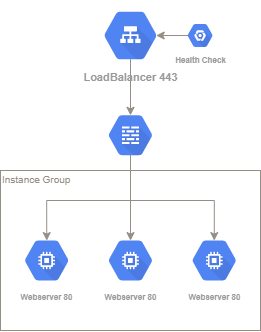

The diagram above was exported from draw.io. Its source (the exported page's mxGraphModel, read from the mxfile embedded in the PNG):
<mxGraphModel dx="813" dy="398" grid="1" gridSize="10" guides="1" tooltips="1" connect="1" arrows="1" fold="1" page="1" pageScale="1" pageWidth="1169" pageHeight="827" math="0" shadow="0">
  <root>
    <mxCell id="0" />
    <mxCell id="1" parent="0" />
    <mxCell id="KcQ1qDQcG_JkMG_ogVKx-6" value="" style="rounded=0;whiteSpace=wrap;html=1;align=left;strokeColor=#948E85;" vertex="1" parent="1">
      <mxGeometry x="356" y="390" width="260" height="160" as="geometry" />
    </mxCell>
    <mxCell id="KcQ1qDQcG_JkMG_ogVKx-23" style="edgeStyle=orthogonalEdgeStyle;rounded=0;orthogonalLoop=1;jettySize=auto;html=1;exitX=0.5;exitY=0.84;exitDx=0;exitDy=0;exitPerimeter=0;entryX=0.5;entryY=0.16;entryDx=0;entryDy=0;entryPerimeter=0;fontSize=8;fontColor=#948E85;strokeColor=#948E85;" edge="1" parent="1" source="KcQ1qDQcG_JkMG_ogVKx-1" target="KcQ1qDQcG_JkMG_ogVKx-14">
      <mxGeometry relative="1" as="geometry" />
    </mxCell>
    <mxCell id="KcQ1qDQcG_JkMG_ogVKx-1" value="&lt;div style=&quot;text-align: justify&quot;&gt;LoadBalancer 443&lt;/div&gt;" style="sketch=0;html=1;fillColor=#5184F3;strokeColor=none;verticalAlign=top;labelPosition=center;verticalLabelPosition=bottom;align=center;spacingTop=-6;fontSize=11;fontStyle=1;fontColor=#999999;shape=mxgraph.gcp2.hexIcon;prIcon=cloud_load_balancing" vertex="1" parent="1">
      <mxGeometry x="446.51" y="220" width="78.98" height="70" as="geometry" />
    </mxCell>
    <mxCell id="KcQ1qDQcG_JkMG_ogVKx-2" value="&lt;span style=&quot;font-size: 8px&quot;&gt;Webserver 80&lt;/span&gt;" style="sketch=0;html=1;fillColor=#5184F3;strokeColor=none;verticalAlign=top;labelPosition=center;verticalLabelPosition=bottom;align=center;spacingTop=-6;fontSize=11;fontStyle=1;fontColor=#999999;shape=mxgraph.gcp2.hexIcon;prIcon=compute_engine" vertex="1" parent="1">
      <mxGeometry x="536.77" y="450.75" width="66" height="58.5" as="geometry" />
    </mxCell>
    <mxCell id="KcQ1qDQcG_JkMG_ogVKx-3" value="&lt;font style=&quot;font-size: 8px&quot;&gt;Webserver 80&lt;/font&gt;" style="sketch=0;html=1;fillColor=#5184F3;strokeColor=none;verticalAlign=top;labelPosition=center;verticalLabelPosition=bottom;align=center;spacingTop=-6;fontSize=11;fontStyle=1;fontColor=#999999;shape=mxgraph.gcp2.hexIcon;prIcon=compute_engine" vertex="1" parent="1">
      <mxGeometry x="369.23" y="450.75" width="66" height="58.5" as="geometry" />
    </mxCell>
    <mxCell id="KcQ1qDQcG_JkMG_ogVKx-7" value="&lt;span style=&quot;font-size: 8px&quot;&gt;Webserver 80&lt;/span&gt;" style="sketch=0;html=1;fillColor=#5184F3;strokeColor=none;verticalAlign=top;labelPosition=center;verticalLabelPosition=bottom;align=center;spacingTop=-6;fontSize=11;fontStyle=1;fontColor=#999999;shape=mxgraph.gcp2.hexIcon;prIcon=compute_engine" vertex="1" parent="1">
      <mxGeometry x="453" y="450.75" width="66" height="58.5" as="geometry" />
    </mxCell>
    <mxCell id="KcQ1qDQcG_JkMG_ogVKx-8" value="&lt;font style=&quot;font-size: 10px&quot; color=&quot;#948e85&quot;&gt;Instance Group&lt;/font&gt;" style="text;html=1;strokeColor=none;fillColor=none;align=left;verticalAlign=middle;whiteSpace=wrap;rounded=0;" vertex="1" parent="1">
      <mxGeometry x="356" y="384" width="94" height="30" as="geometry" />
    </mxCell>
    <mxCell id="KcQ1qDQcG_JkMG_ogVKx-24" style="edgeStyle=orthogonalEdgeStyle;rounded=0;orthogonalLoop=1;jettySize=auto;html=1;exitX=0.5;exitY=0.84;exitDx=0;exitDy=0;exitPerimeter=0;entryX=0.5;entryY=0.16;entryDx=0;entryDy=0;entryPerimeter=0;fontSize=8;fontColor=#948E85;strokeColor=#948E85;" edge="1" parent="1" source="KcQ1qDQcG_JkMG_ogVKx-14" target="KcQ1qDQcG_JkMG_ogVKx-2">
      <mxGeometry relative="1" as="geometry">
        <Array as="points">
          <mxPoint x="486" y="420" />
          <mxPoint x="570" y="420" />
        </Array>
      </mxGeometry>
    </mxCell>
    <mxCell id="KcQ1qDQcG_JkMG_ogVKx-25" style="edgeStyle=orthogonalEdgeStyle;rounded=0;orthogonalLoop=1;jettySize=auto;html=1;exitX=0.5;exitY=0.84;exitDx=0;exitDy=0;exitPerimeter=0;entryX=0.5;entryY=0.16;entryDx=0;entryDy=0;entryPerimeter=0;fontSize=8;fontColor=#948E85;strokeColor=#948E85;" edge="1" parent="1" source="KcQ1qDQcG_JkMG_ogVKx-14" target="KcQ1qDQcG_JkMG_ogVKx-7">
      <mxGeometry relative="1" as="geometry" />
    </mxCell>
    <mxCell id="KcQ1qDQcG_JkMG_ogVKx-26" style="edgeStyle=orthogonalEdgeStyle;rounded=0;orthogonalLoop=1;jettySize=auto;html=1;exitX=0.5;exitY=0.84;exitDx=0;exitDy=0;exitPerimeter=0;entryX=0.5;entryY=0.16;entryDx=0;entryDy=0;entryPerimeter=0;fontSize=8;fontColor=#948E85;strokeColor=#948E85;" edge="1" parent="1" source="KcQ1qDQcG_JkMG_ogVKx-14" target="KcQ1qDQcG_JkMG_ogVKx-3">
      <mxGeometry relative="1" as="geometry">
        <Array as="points">
          <mxPoint x="486" y="420" />
          <mxPoint x="402" y="420" />
        </Array>
      </mxGeometry>
    </mxCell>
    <mxCell id="KcQ1qDQcG_JkMG_ogVKx-14" value="" style="sketch=0;html=1;fillColor=#5184F3;strokeColor=none;verticalAlign=top;labelPosition=center;verticalLabelPosition=bottom;align=center;spacingTop=-6;fontSize=11;fontStyle=1;fontColor=#999999;shape=mxgraph.gcp2.hexIcon;prIcon=cloud_firewall_rules" vertex="1" parent="1">
      <mxGeometry x="453" y="325.5" width="66" height="58.5" as="geometry" />
    </mxCell>
    <mxCell id="KcQ1qDQcG_JkMG_ogVKx-22" style="edgeStyle=orthogonalEdgeStyle;rounded=0;orthogonalLoop=1;jettySize=auto;html=1;exitX=0.175;exitY=0.5;exitDx=0;exitDy=0;exitPerimeter=0;entryX=0.825;entryY=0.5;entryDx=0;entryDy=0;entryPerimeter=0;fontSize=8;fontColor=#948E85;strokeColor=#948E85;" edge="1" parent="1" source="KcQ1qDQcG_JkMG_ogVKx-18" target="KcQ1qDQcG_JkMG_ogVKx-1">
      <mxGeometry relative="1" as="geometry" />
    </mxCell>
    <mxCell id="KcQ1qDQcG_JkMG_ogVKx-18" value="&lt;font style=&quot;font-size: 8px&quot;&gt;Health Check&lt;/font&gt;" style="sketch=0;html=1;fillColor=#5184F3;strokeColor=none;verticalAlign=top;labelPosition=center;verticalLabelPosition=bottom;align=center;spacingTop=-6;fontSize=11;fontStyle=1;fontColor=#999999;shape=mxgraph.gcp2.hexIcon;prIcon=placeholder" vertex="1" parent="1">
      <mxGeometry x="536.77" y="238.25" width="37.79" height="33.5" as="geometry" />
    </mxCell>
  </root>
</mxGraphModel>